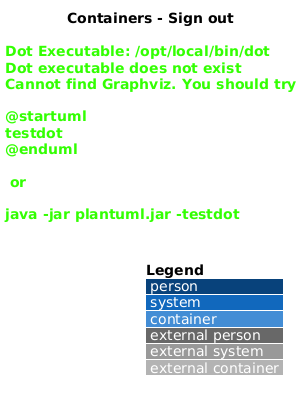

The diagram above was rendered by PlantUML. Its source (embedded in the PNG):
@startuml
!include <C4/C4_Container>
LAYOUT_WITH_LEGEND()
title Containers - Sign out

Person(actor, "Account holder", "Ends the active authenticated session")
System_Boundary(saturdaze, "Saturdaze") {
  Container(web, "Saturdaze web application", "Angular", "Hosts profile and confirmation dialog")
  Container(api, "Saturdaze API", "ASP.NET Core", "Revokes the active refresh token")
  ContainerDb(db, "Saturdaze database", "SQL Server", "Stores refresh-token revocation state")
}
Rel(actor, web, "Uses", "HTTPS")
Rel(web, api, "Requests token revocation", "JSON/HTTPS")
Rel(api, db, "Updates refresh token", "EF Core")
@enduml